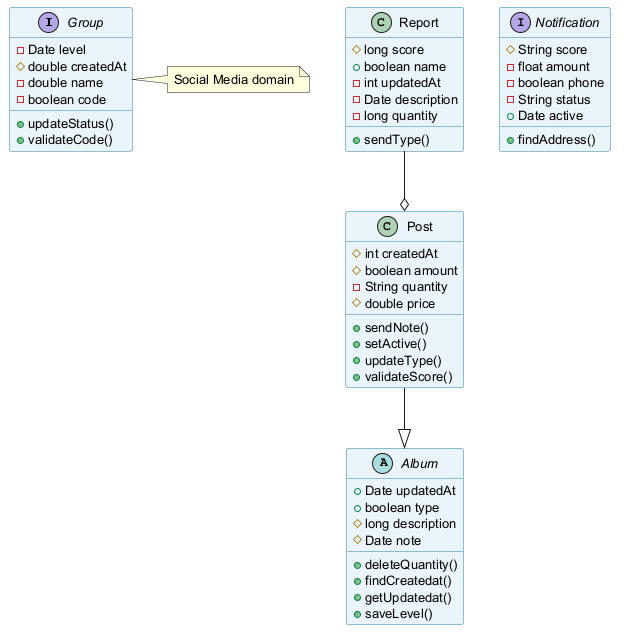

The diagram above was rendered by PlantUML. Its source (embedded in the PNG):
@startuml
skinparam backgroundColor #FFFFFF
skinparam classBackgroundColor #E8F4FA
skinparam classBorderColor #2C7DA0
skinparam defaultFontSize 13
interface Group {
  -Date level
  #double createdAt
  -double name
  -boolean code
  +updateStatus()
  +validateCode()
}
class Report {
  #long score
  +boolean name
  -int updatedAt
  -Date description
  -long quantity
  +sendType()
}
interface Notification {
  #String score
  -float amount
  -boolean phone
  -String status
  +Date active
  +findAddress()
}
class Post {
  #int createdAt
  #boolean amount
  -String quantity
  #double price
  +sendNote()
  +setActive()
  +updateType()
  +validateScore()
}
abstract class Album {
  +Date updatedAt
  +boolean type
  #long description
  #Date note
  +deleteQuantity()
  +findCreatedat()
  +getUpdatedat()
  +saveLevel()
}
Post --|> Album
Report --o Post
note right of Group : Social Media domain
@enduml